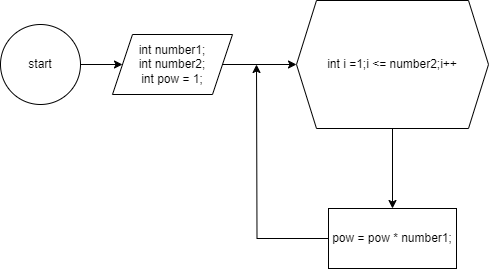

The diagram above was exported from draw.io. Its source (the exported page's mxGraphModel, read from the mxfile embedded in the PNG):
<mxGraphModel dx="1290" dy="557" grid="1" gridSize="8" guides="1" tooltips="1" connect="1" arrows="1" fold="1" page="1" pageScale="1" pageWidth="850" pageHeight="1100" math="0" shadow="0">
  <root>
    <mxCell id="0" />
    <mxCell id="1" parent="0" />
    <mxCell id="g0FF1QyMZ7Ih2K_uW-EY-17" value="" style="edgeStyle=orthogonalEdgeStyle;rounded=0;orthogonalLoop=1;jettySize=auto;html=1;" edge="1" parent="1" source="g0FF1QyMZ7Ih2K_uW-EY-15" target="g0FF1QyMZ7Ih2K_uW-EY-16">
      <mxGeometry relative="1" as="geometry" />
    </mxCell>
    <mxCell id="g0FF1QyMZ7Ih2K_uW-EY-15" value="start" style="ellipse;whiteSpace=wrap;html=1;aspect=fixed;" vertex="1" parent="1">
      <mxGeometry x="32" y="32" width="80" height="80" as="geometry" />
    </mxCell>
    <mxCell id="g0FF1QyMZ7Ih2K_uW-EY-19" value="" style="edgeStyle=orthogonalEdgeStyle;rounded=0;orthogonalLoop=1;jettySize=auto;html=1;" edge="1" parent="1" source="g0FF1QyMZ7Ih2K_uW-EY-16" target="g0FF1QyMZ7Ih2K_uW-EY-18">
      <mxGeometry relative="1" as="geometry" />
    </mxCell>
    <mxCell id="g0FF1QyMZ7Ih2K_uW-EY-16" value="int number1;&lt;div&gt;int number2;&lt;/div&gt;&lt;div&gt;int pow = 1;&lt;/div&gt;" style="shape=parallelogram;perimeter=parallelogramPerimeter;whiteSpace=wrap;html=1;fixedSize=1;" vertex="1" parent="1">
      <mxGeometry x="144" y="42" width="120" height="60" as="geometry" />
    </mxCell>
    <mxCell id="g0FF1QyMZ7Ih2K_uW-EY-21" value="" style="edgeStyle=orthogonalEdgeStyle;rounded=0;orthogonalLoop=1;jettySize=auto;html=1;" edge="1" parent="1" source="g0FF1QyMZ7Ih2K_uW-EY-18" target="g0FF1QyMZ7Ih2K_uW-EY-20">
      <mxGeometry relative="1" as="geometry" />
    </mxCell>
    <mxCell id="g0FF1QyMZ7Ih2K_uW-EY-18" value="int i =1;i &amp;lt;= number2;i++" style="shape=hexagon;perimeter=hexagonPerimeter2;whiteSpace=wrap;html=1;fixedSize=1;" vertex="1" parent="1">
      <mxGeometry x="328" y="8" width="192" height="128" as="geometry" />
    </mxCell>
    <mxCell id="g0FF1QyMZ7Ih2K_uW-EY-22" style="edgeStyle=orthogonalEdgeStyle;rounded=0;orthogonalLoop=1;jettySize=auto;html=1;" edge="1" parent="1" source="g0FF1QyMZ7Ih2K_uW-EY-20">
      <mxGeometry relative="1" as="geometry">
        <mxPoint x="288" y="72" as="targetPoint" />
      </mxGeometry>
    </mxCell>
    <mxCell id="g0FF1QyMZ7Ih2K_uW-EY-20" value="pow = pow * number1;" style="whiteSpace=wrap;html=1;" vertex="1" parent="1">
      <mxGeometry x="360" y="216" width="128" height="60" as="geometry" />
    </mxCell>
  </root>
</mxGraphModel>